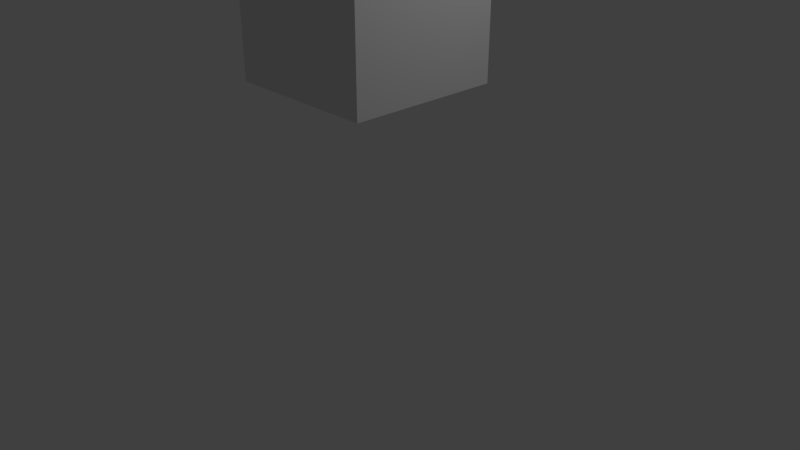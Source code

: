# Source: anim3.blend  (saved by Blender 2.78.0; exported with 4.5.12 LTS)
import bpy
from mathutils import Matrix  # noqa: F401  (used for matrix-valued properties, if any)

bpy.ops.wm.read_factory_settings(use_empty=True)
scene = bpy.context.scene
scene.name = 'Scene'

# ---- collections
col_collection_1 = bpy.data.collections.new('Collection 1'); scene.collection.children.link(col_collection_1)

# ---- materials (node trees are filled in below, after node groups)
mat_material = bpy.data.materials.new('Material')
mat_material.alpha_threshold = 0.0
mat_material.use_transparent_shadow = False
mat_material.roughness = 0.5
mat_material.line_color = (0.0, 0.0, 0.0, 1.0)

# ---- material node trees

# ---- world
world_world = bpy.data.worlds.new('World'); scene.world = world_world
world_world.color = (0.05088, 0.05088, 0.05088)
world_world.use_sun_shadow = False
world_world.sun_shadow_jitter_overblur = 0.0
world_world.cycles.sampling_method = 'MANUAL'

# ---- cameras
cam_camera = bpy.data.cameras.new('Camera')
cam_camera.clip_end = 100.0
cam_camera.lens = 35.0
cam_camera.sensor_width = 32.0
cam_camera.sensor_height = 18.0
cam_camera.ortho_scale = 7.314
cam_camera.dof.focus_distance = 0.0
cam_camera.dof.aperture_fstop = 128.0

# ---- lights
light_lamp = bpy.data.lights.new('Lamp', 'POINT')
light_lamp.transmission_factor = 0.0
light_lamp.cutoff_distance = 30.0
light_lamp.energy = 100.0
light_lamp.shadow_buffer_clip_start = 1.001
light_lamp.shadow_soft_size = 0.1
light_lamp.shadow_maximum_resolution = 0.006
light_lamp.use_absolute_resolution = True

# ---- meshes
me_cube = bpy.data.meshes.new('Cube')
me_cube.from_pydata([(1.0, 1.0, -1.0), (1.0, -1.0, -1.0), (-1.0, -1.0, -1.0), (-1.0, 1.0, -1.0), (1.0, 1.0, 1.0), (1.0, -1.0, 1.0), (-1.0, -1.0, 1.0), (-1.0, 1.0, 1.0)], [], [(0, 1, 2, 3), (4, 7, 6, 5), (0, 4, 5, 1), (1, 5, 6, 2), (2, 6, 7, 3), (4, 0, 3, 7)])
me_cube.materials.append(mat_material)
me_cube.use_remesh_preserve_volume = False
me_cube.use_remesh_preserve_attributes = False
me_cube.use_mirror_vertex_groups = False
me_cube.update()
arm_armature = bpy.data.armatures.new('Armature')  # bones are not reproduced

# ---- objects
ob_armature = bpy.data.objects.new('Armature', arm_armature)
ob_cube = bpy.data.objects.new('Cube', me_cube)
ob_lamp = bpy.data.objects.new('Lamp', light_lamp)
ob_camera = bpy.data.objects.new('Camera', cam_camera)

# ---- transforms, parenting, visibility, modifiers, constraints
ob_armature.location = (0.0, 0.0, 0.0)
ob_armature.lineart.crease_threshold = 0.0
ob_cube.parent = ob_armature
ob_cube.location = (0.0, 0.0, 3.278)
ob_cube.lock_rotations_4d = False
ob_cube.empty_display_type = 'ARROWS'
ob_cube.lineart.crease_threshold = 0.0
_vg = ob_cube.vertex_groups.new(name='Bone')
_vg = ob_cube.vertex_groups.new(name='Bone.001')
_vg = ob_cube.vertex_groups.new(name='Bone.002')
_vg.add([0, 1, 2, 3, 4, 5, 6, 7], 1.0, 'REPLACE')
_m = ob_cube.modifiers.new('Armature', 'ARMATURE')
_m.object = ob_armature
ob_lamp.location = (4.076, 1.005, 5.904)
ob_lamp.rotation_euler = (0.6503, 0.05522, 1.866)
ob_lamp.lock_rotations_4d = False
ob_lamp.empty_display_type = 'ARROWS'
ob_lamp.color = (0.0, 0.0, 0.0, 0.0)
ob_lamp.lineart.crease_threshold = 0.0
ob_camera.location = (7.481, -6.508, 5.344)
ob_camera.rotation_euler = (1.109, 0.0, 0.8149)
ob_camera.lock_rotations_4d = False
ob_camera.empty_display_type = 'ARROWS'
ob_camera.color = (0.0, 0.0, 0.0, 0.0)
ob_camera.display_type = 'WIRE'
ob_camera.lineart.crease_threshold = 0.0

# ---- collection membership
col_collection_1.objects.link(ob_armature)
col_collection_1.objects.link(ob_cube)
col_collection_1.objects.link(ob_lamp)
col_collection_1.objects.link(ob_camera)

# ---- scene / render settings (as saved in the file)
scene.camera = ob_camera
scene.frame_start = 1; scene.frame_end = 250; scene.frame_set(0)
scene.render.engine = 'BLENDER_EEVEE_NEXT'
scene.render.resolution_percentage = 50
scene.render.dither_intensity = 0.0
scene.cycles.use_denoising = False
scene.cycles.samples = 128
scene.cycles.sampling_pattern = 'TABULATED_SOBOL'
scene.cycles.light_sampling_threshold = 0.0
scene.cycles.use_adaptive_sampling = False
scene.cycles.use_light_tree = False
scene.cycles.blur_glossy = 0.0
scene.cycles.sample_clamp_indirect = 0.0
scene.view_settings.view_transform = 'Standard'
bpy.context.view_layer.update()
